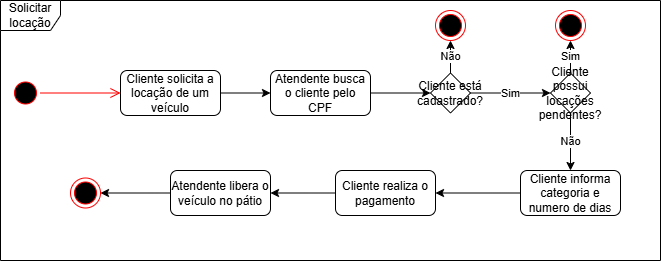

The diagram above was exported from draw.io. Its source (the exported page's mxGraphModel, read from the mxfile embedded in the PNG):
<mxGraphModel dx="760" dy="411" grid="1" gridSize="10" guides="1" tooltips="1" connect="1" arrows="1" fold="1" page="1" pageScale="1" pageWidth="827" pageHeight="1169" math="0" shadow="0">
  <root>
    <mxCell id="0" />
    <mxCell id="1" parent="0" />
    <mxCell id="y7JT8MS4ow6HH6dGUiTV-1" value="Solicitar locação" style="shape=umlFrame;whiteSpace=wrap;html=1;pointerEvents=0;" vertex="1" parent="1">
      <mxGeometry x="60" y="10" width="660" height="260" as="geometry" />
    </mxCell>
    <mxCell id="y7JT8MS4ow6HH6dGUiTV-4" value="" style="ellipse;html=1;shape=startState;fillColor=#000000;strokeColor=#ff0000;" vertex="1" parent="1">
      <mxGeometry x="70" y="87.5" width="30" height="30" as="geometry" />
    </mxCell>
    <mxCell id="y7JT8MS4ow6HH6dGUiTV-5" value="" style="edgeStyle=orthogonalEdgeStyle;html=1;verticalAlign=bottom;endArrow=open;endSize=8;strokeColor=#ff0000;rounded=0;entryX=0;entryY=0.5;entryDx=0;entryDy=0;" edge="1" source="y7JT8MS4ow6HH6dGUiTV-4" parent="1" target="y7JT8MS4ow6HH6dGUiTV-6">
      <mxGeometry relative="1" as="geometry">
        <mxPoint x="85" y="170" as="targetPoint" />
      </mxGeometry>
    </mxCell>
    <mxCell id="y7JT8MS4ow6HH6dGUiTV-11" style="edgeStyle=orthogonalEdgeStyle;rounded=0;orthogonalLoop=1;jettySize=auto;html=1;exitX=1;exitY=0.5;exitDx=0;exitDy=0;entryX=0;entryY=0.5;entryDx=0;entryDy=0;" edge="1" parent="1" source="y7JT8MS4ow6HH6dGUiTV-6" target="y7JT8MS4ow6HH6dGUiTV-21">
      <mxGeometry relative="1" as="geometry">
        <mxPoint x="364" y="102.5" as="targetPoint" />
      </mxGeometry>
    </mxCell>
    <mxCell id="y7JT8MS4ow6HH6dGUiTV-6" value="Cliente solicita a locação de um veículo" style="rounded=1;whiteSpace=wrap;html=1;" vertex="1" parent="1">
      <mxGeometry x="180" y="80" width="100" height="45" as="geometry" />
    </mxCell>
    <mxCell id="y7JT8MS4ow6HH6dGUiTV-23" style="edgeStyle=orthogonalEdgeStyle;rounded=0;orthogonalLoop=1;jettySize=auto;html=1;exitX=1;exitY=0.5;exitDx=0;exitDy=0;entryX=0;entryY=0.5;entryDx=0;entryDy=0;" edge="1" parent="1" source="y7JT8MS4ow6HH6dGUiTV-21" target="y7JT8MS4ow6HH6dGUiTV-22">
      <mxGeometry relative="1" as="geometry" />
    </mxCell>
    <mxCell id="y7JT8MS4ow6HH6dGUiTV-21" value="Atendente busca o cliente pelo CPF" style="rounded=1;whiteSpace=wrap;html=1;" vertex="1" parent="1">
      <mxGeometry x="330" y="80" width="100" height="45" as="geometry" />
    </mxCell>
    <mxCell id="y7JT8MS4ow6HH6dGUiTV-25" value="Não" style="edgeStyle=orthogonalEdgeStyle;rounded=0;orthogonalLoop=1;jettySize=auto;html=1;exitX=0.5;exitY=0;exitDx=0;exitDy=0;entryX=0.5;entryY=1;entryDx=0;entryDy=0;" edge="1" parent="1" source="y7JT8MS4ow6HH6dGUiTV-22" target="y7JT8MS4ow6HH6dGUiTV-24">
      <mxGeometry relative="1" as="geometry" />
    </mxCell>
    <mxCell id="y7JT8MS4ow6HH6dGUiTV-30" value="Sim" style="edgeStyle=orthogonalEdgeStyle;rounded=0;orthogonalLoop=1;jettySize=auto;html=1;exitX=1;exitY=0.5;exitDx=0;exitDy=0;entryX=0;entryY=0.5;entryDx=0;entryDy=0;" edge="1" parent="1" source="y7JT8MS4ow6HH6dGUiTV-22" target="y7JT8MS4ow6HH6dGUiTV-28">
      <mxGeometry relative="1" as="geometry" />
    </mxCell>
    <mxCell id="y7JT8MS4ow6HH6dGUiTV-22" value="Cliente está cadastrado?" style="rhombus;whiteSpace=wrap;html=1;" vertex="1" parent="1">
      <mxGeometry x="490" y="82.5" width="40" height="40" as="geometry" />
    </mxCell>
    <mxCell id="y7JT8MS4ow6HH6dGUiTV-24" value="" style="ellipse;html=1;shape=endState;fillColor=#000000;strokeColor=#ff0000;" vertex="1" parent="1">
      <mxGeometry x="495" y="20" width="30" height="30" as="geometry" />
    </mxCell>
    <mxCell id="y7JT8MS4ow6HH6dGUiTV-32" value="Sim" style="edgeStyle=orthogonalEdgeStyle;rounded=0;orthogonalLoop=1;jettySize=auto;html=1;exitX=0.5;exitY=0;exitDx=0;exitDy=0;entryX=0.5;entryY=1;entryDx=0;entryDy=0;" edge="1" parent="1" source="y7JT8MS4ow6HH6dGUiTV-28" target="y7JT8MS4ow6HH6dGUiTV-31">
      <mxGeometry relative="1" as="geometry" />
    </mxCell>
    <mxCell id="y7JT8MS4ow6HH6dGUiTV-34" value="Não" style="edgeStyle=orthogonalEdgeStyle;rounded=0;orthogonalLoop=1;jettySize=auto;html=1;exitX=0.5;exitY=1;exitDx=0;exitDy=0;entryX=0.5;entryY=0;entryDx=0;entryDy=0;" edge="1" parent="1" source="y7JT8MS4ow6HH6dGUiTV-28" target="y7JT8MS4ow6HH6dGUiTV-33">
      <mxGeometry relative="1" as="geometry" />
    </mxCell>
    <mxCell id="y7JT8MS4ow6HH6dGUiTV-28" value="Cliente possui locações pendentes?" style="rhombus;whiteSpace=wrap;html=1;" vertex="1" parent="1">
      <mxGeometry x="610" y="82.5" width="40" height="40" as="geometry" />
    </mxCell>
    <mxCell id="y7JT8MS4ow6HH6dGUiTV-31" value="" style="ellipse;html=1;shape=endState;fillColor=#000000;strokeColor=#ff0000;" vertex="1" parent="1">
      <mxGeometry x="615" y="20" width="30" height="30" as="geometry" />
    </mxCell>
    <mxCell id="y7JT8MS4ow6HH6dGUiTV-36" style="edgeStyle=orthogonalEdgeStyle;rounded=0;orthogonalLoop=1;jettySize=auto;html=1;exitX=0;exitY=0.5;exitDx=0;exitDy=0;entryX=1;entryY=0.5;entryDx=0;entryDy=0;" edge="1" parent="1" source="y7JT8MS4ow6HH6dGUiTV-33" target="y7JT8MS4ow6HH6dGUiTV-35">
      <mxGeometry relative="1" as="geometry" />
    </mxCell>
    <mxCell id="y7JT8MS4ow6HH6dGUiTV-33" value="Cliente informa categoria e numero de dias" style="rounded=1;whiteSpace=wrap;html=1;" vertex="1" parent="1">
      <mxGeometry x="580" y="180" width="100" height="45" as="geometry" />
    </mxCell>
    <mxCell id="y7JT8MS4ow6HH6dGUiTV-38" style="edgeStyle=orthogonalEdgeStyle;rounded=0;orthogonalLoop=1;jettySize=auto;html=1;exitX=0;exitY=0.5;exitDx=0;exitDy=0;entryX=1;entryY=0.5;entryDx=0;entryDy=0;" edge="1" parent="1" source="y7JT8MS4ow6HH6dGUiTV-35" target="y7JT8MS4ow6HH6dGUiTV-37">
      <mxGeometry relative="1" as="geometry" />
    </mxCell>
    <mxCell id="y7JT8MS4ow6HH6dGUiTV-35" value="Cliente realiza o pagamento" style="rounded=1;whiteSpace=wrap;html=1;" vertex="1" parent="1">
      <mxGeometry x="395" y="180" width="100" height="45" as="geometry" />
    </mxCell>
    <mxCell id="y7JT8MS4ow6HH6dGUiTV-40" style="edgeStyle=orthogonalEdgeStyle;rounded=0;orthogonalLoop=1;jettySize=auto;html=1;exitX=0;exitY=0.5;exitDx=0;exitDy=0;entryX=1;entryY=0.5;entryDx=0;entryDy=0;" edge="1" parent="1" source="y7JT8MS4ow6HH6dGUiTV-37" target="y7JT8MS4ow6HH6dGUiTV-39">
      <mxGeometry relative="1" as="geometry" />
    </mxCell>
    <mxCell id="y7JT8MS4ow6HH6dGUiTV-37" value="Atendente libera o veículo no pátio" style="rounded=1;whiteSpace=wrap;html=1;" vertex="1" parent="1">
      <mxGeometry x="230" y="180" width="100" height="45" as="geometry" />
    </mxCell>
    <mxCell id="y7JT8MS4ow6HH6dGUiTV-39" value="" style="ellipse;html=1;shape=endState;fillColor=#000000;strokeColor=#ff0000;" vertex="1" parent="1">
      <mxGeometry x="130" y="187.5" width="30" height="30" as="geometry" />
    </mxCell>
  </root>
</mxGraphModel>